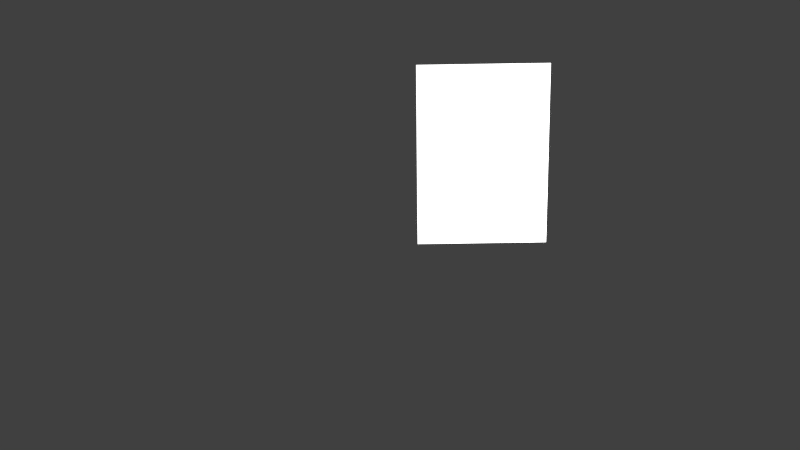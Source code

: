 # Source: checklistAnimated.blend  (saved by Blender 2.75.0; exported with 4.5.12 LTS)
import bpy
from mathutils import Matrix  # noqa: F401  (used for matrix-valued properties, if any)

bpy.ops.wm.read_factory_settings(use_empty=True)
scene = bpy.context.scene
scene.name = 'Scene'

# ---- collections
col_collection_1 = bpy.data.collections.new('Collection 1'); scene.collection.children.link(col_collection_1)

# ---- world
world_world = bpy.data.worlds.new('World'); scene.world = world_world
world_world.color = (0.05088, 0.05088, 0.05088)
world_world.use_sun_shadow = False
world_world.sun_shadow_jitter_overblur = 0.0
world_world.cycles.sampling_method = 'MANUAL'
world_world.cycles.sample_map_resolution = 256

# ---- cameras
cam_camera = bpy.data.cameras.new('Camera')
cam_camera.clip_end = 100.0
cam_camera.lens = 35.0
cam_camera.sensor_width = 32.0
cam_camera.sensor_height = 18.0
cam_camera.ortho_scale = 7.314
cam_camera.dof.focus_distance = 0.0
cam_camera.dof.aperture_fstop = 128.0

# ---- lights
light_lamp = bpy.data.lights.new('Lamp', 'POINT')
light_lamp.transmission_factor = 0.0
light_lamp.cutoff_distance = 30.0
light_lamp.energy = 100.0
light_lamp.shadow_buffer_clip_start = 1.001
light_lamp.shadow_soft_size = 0.1
light_lamp.shadow_maximum_resolution = 0.006
light_lamp.use_absolute_resolution = True
light_lamp.cycles.use_multiple_importance_sampling = False

# ---- meshes
me_cube = bpy.data.meshes.new('Cube')
me_cube.from_pydata([(-0.9204, 0.0, 0.0), (0.0, 1.0, 0.0), (0.9204, 0.0, 0.0), (0.0, -1.0, 0.0), (0.0, 0.0, -1.0), (0.0, 0.0, 1.0), (-0.9204, -1.0, 0.0), (-0.9204, 0.0, 1.0), (-0.9204, 1.0, 0.0), (-0.9204, 0.0, -1.0), (0.0, 1.0, 1.0), (0.9204, 1.0, 0.0), (0.0, 1.0, -1.0), (0.9204, 0.0, 1.0), (0.9204, -1.0, 0.0), (0.9204, 0.0, -1.0), (0.0, -1.0, 1.0), (0.0, -1.0, -1.0), (-0.9204, -1.0, -1.0), (-0.9204, -1.0, 1.0), (-0.9204, 1.0, -1.0), (-0.9204, 1.0, 1.0), (0.9204, -1.0, -1.0), (0.9204, -1.0, 1.0), (0.9204, 1.0, -1.0), (0.9204, 1.0, 1.0)], [], [(0, 6, 19, 7), (0, 7, 21, 8), (0, 8, 20, 9), (0, 9, 18, 6), (1, 8, 21, 10), (1, 10, 25, 11), (1, 11, 24, 12), (1, 12, 20, 8), (2, 11, 25, 13), (2, 13, 23, 14), (2, 14, 22, 15), (2, 15, 24, 11), (3, 14, 23, 16), (3, 16, 19, 6), (3, 6, 18, 17), (3, 17, 22, 14), (4, 17, 18, 9), (4, 9, 20, 12), (4, 12, 24, 15), (4, 15, 22, 17), (5, 16, 23, 13), (5, 13, 25, 10), (5, 10, 21, 7), (5, 7, 19, 16)])
_uv = me_cube.uv_layers.new(name='UVMap')
_uv.uv.foreach_set('vector', [0.8644, 0.8674, 0.8797, 0.8664, 0.8788, 0.8995, 0.8631, 0.8847, 0.8644, 0.8674, 0.8631, 0.8847, 0.8475, 0.87, 0.8492, 0.8684, 0.8644, 0.8674, 0.8492, 0.8684, 0.8509, 0.8669, 0.8658, 0.8501, 0.8644, 0.8674, 0.8658, 0.8501, 0.8807, 0.8333, 0.8797, 0.8664, 0.8471, 0.8664, 0.8492, 0.8684, 0.8475, 0.87, 0.8454, 0.8683, 0.8471, 0.8664, 0.8454, 0.8683, 0.8434, 0.8667, 0.8449, 0.8644, 0.8471, 0.8664, 0.8449, 0.8644, 0.8465, 0.862, 0.8487, 0.8645, 0.8471, 0.8664, 0.8487, 0.8645, 0.8509, 0.8669, 0.8492, 0.8684, 0.8286, 0.8643, 0.8449, 0.8644, 0.8434, 0.8667, 0.8289, 0.8831, 0.8286, 0.8643, 0.8289, 0.8831, 0.8143, 0.8995, 0.8122, 0.8643, 0.8286, 0.8643, 0.8122, 0.8643, 0.8101, 0.8291, 0.8283, 0.8456, 0.8286, 0.8643, 0.8283, 0.8456, 0.8465, 0.862, 0.8449, 0.8644, 0.4971, 0.4998, 0.9956, 0.4986, 0.9956, 0.9971, 0.4971, 0.9983, 0.4971, 0.4998, 0.4971, 0.9983, -0.001331, 0.9995, -0.001331, 0.5011, 0.4971, 0.4998, -0.001331, 0.5011, -0.001331, 0.002591, 0.4971, 0.001351, 0.4971, 0.4998, 0.4971, 0.001351, 0.9956, 0.0001106, 0.9956, 0.4986, 0.847, 0.8478, 0.8454, 0.8312, 0.8807, 0.8333, 0.8658, 0.8501, 0.847, 0.8478, 0.8658, 0.8501, 0.8509, 0.8669, 0.8487, 0.8645, 0.847, 0.8478, 0.8487, 0.8645, 0.8465, 0.862, 0.8283, 0.8456, 0.847, 0.8478, 0.8283, 0.8456, 0.8101, 0.8291, 0.8454, 0.8312, 0.846, 0.8839, 0.8465, 0.8995, 0.8143, 0.8995, 0.8289, 0.8831, 0.846, 0.8839, 0.8289, 0.8831, 0.8434, 0.8667, 0.8454, 0.8683, 0.846, 0.8839, 0.8454, 0.8683, 0.8475, 0.87, 0.8631, 0.8847, 0.846, 0.8839, 0.8631, 0.8847, 0.8788, 0.8995, 0.8465, 0.8995])
me_cube.use_remesh_preserve_volume = False
me_cube.use_remesh_preserve_attributes = False
me_cube.use_mirror_vertex_groups = False
me_cube.update()
arm_armature_001 = bpy.data.armatures.new('Armature.001')  # bones are not reproduced

# ---- objects
ob_boneme = bpy.data.objects.new('boneME', arm_armature_001)
ob_cube = bpy.data.objects.new('Cube', me_cube)
ob_lamp = bpy.data.objects.new('Lamp', light_lamp)
ob_camera = bpy.data.objects.new('Camera', cam_camera)

# ---- transforms, parenting, visibility, modifiers, constraints
ob_boneme.location = (0.1478, 0.06018, -0.04579)
ob_boneme.scale = (0.688, 0.688, 0.688)
ob_boneme.lineart.crease_threshold = 0.0
ob_cube.location = (0.1478, 0.05358, 0.2922)
ob_cube.scale = (0.2822, 0.0122, 0.3569)
ob_cube.lineart.crease_threshold = 0.0
_m = ob_cube.modifiers.new('Armature', 'ARMATURE')
_m.object = ob_boneme
_m.use_bone_envelopes = True
_m.use_multi_modifier = True
ob_lamp.location = (0.4636, -0.7557, 0.1843)
ob_lamp.rotation_euler = (0.6503, 0.05522, 1.866)
ob_lamp.lock_rotations_4d = False
ob_lamp.empty_display_type = 'ARROWS'
ob_lamp.color = (0.0, 0.0, 0.0, 0.0)
ob_lamp.lineart.crease_threshold = 0.0
ob_camera.location = (-0.2058, -3.372, 0.8541)
ob_camera.rotation_euler = (1.33, 0.01339, -0.01025)
ob_camera.lock_rotations_4d = False
ob_camera.empty_display_type = 'ARROWS'
ob_camera.color = (0.0, 0.0, 0.0, 0.0)
ob_camera.display_type = 'WIRE'
ob_camera.lineart.crease_threshold = 0.0

# ---- collection membership
col_collection_1.objects.link(ob_boneme)
col_collection_1.objects.link(ob_cube)
col_collection_1.objects.link(ob_lamp)
col_collection_1.objects.link(ob_camera)

# ---- scene / render settings (as saved in the file)
scene.camera = ob_camera
scene.frame_start = 1; scene.frame_end = 160; scene.frame_set(160)
scene.render.engine = 'BLENDER_EEVEE_NEXT'
scene.render.resolution_percentage = 50
scene.render.dither_intensity = 0.0
scene.cycles.use_denoising = False
scene.cycles.samples = 10
scene.cycles.sampling_pattern = 'TABULATED_SOBOL'
scene.cycles.light_sampling_threshold = 0.0
scene.cycles.use_adaptive_sampling = False
scene.cycles.use_light_tree = False
scene.cycles.blur_glossy = 0.0
scene.cycles.pixel_filter_type = 'GAUSSIAN'
scene.cycles.sample_clamp_indirect = 0.0
scene.view_settings.view_transform = 'Standard'
bpy.context.view_layer.update()
